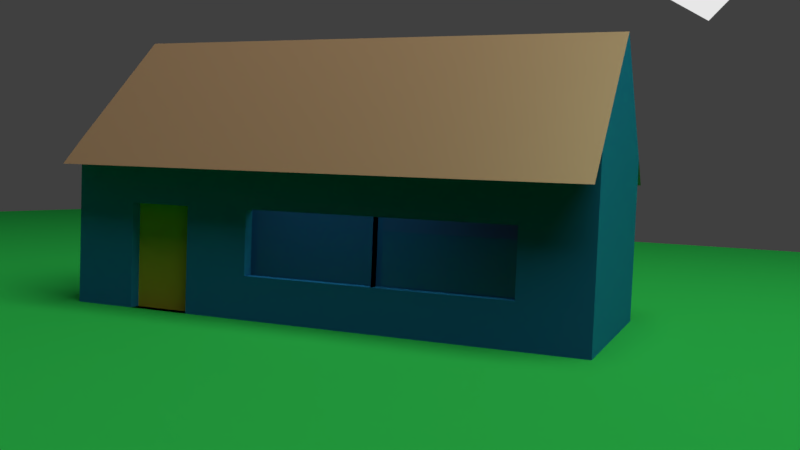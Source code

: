 # Source: house.blend  (saved by Blender 2.78.0; exported with 4.5.12 LTS)
import bpy
from mathutils import Matrix  # noqa: F401  (used for matrix-valued properties, if any)

bpy.ops.wm.read_factory_settings(use_empty=True)
scene = bpy.context.scene
scene.name = 'Scene'

# ---- collections
col_collection_1 = bpy.data.collections.new('Collection 1'); scene.collection.children.link(col_collection_1)

# ---- materials (node trees are filled in below, after node groups)
mat_material_011 = bpy.data.materials.new('Material.011')
mat_material_011.alpha_threshold = 0.0
mat_material_011.roughness = 0.5
mat_material_009 = bpy.data.materials.new('Material.009')
mat_material_009.alpha_threshold = 0.0
mat_material_009.roughness = 0.5
mat_material_006 = bpy.data.materials.new('Material.006')
mat_material_006.alpha_threshold = 0.0
mat_material_006.roughness = 0.5
mat_material_008 = bpy.data.materials.new('Material.008')
mat_material_008.alpha_threshold = 0.0
mat_material_008.roughness = 0.5
mat_material_010 = bpy.data.materials.new('Material.010')
mat_material_010.alpha_threshold = 0.0
mat_material_010.roughness = 0.5
mat_material_005 = bpy.data.materials.new('Material.005')
mat_material_005.alpha_threshold = 0.0
mat_material_005.roughness = 0.5
mat_material_003 = bpy.data.materials.new('Material.003')
mat_material_003.alpha_threshold = 0.0
mat_material_003.roughness = 0.5
mat_material_007 = bpy.data.materials.new('Material.007')
mat_material_007.alpha_threshold = 0.0
mat_material_007.roughness = 0.5
mat_material_001 = bpy.data.materials.new('Material.001')
mat_material_001.alpha_threshold = 0.0
mat_material_001.roughness = 0.5
mat_material_002 = bpy.data.materials.new('Material.002')
mat_material_002.alpha_threshold = 0.0
mat_material_002.roughness = 0.5
mat_material_004 = bpy.data.materials.new('Material.004')
mat_material_004.alpha_threshold = 0.0
mat_material_004.roughness = 0.5

# ---- material node trees
mat_material_011.use_nodes = True; mat_material_011.node_tree.nodes.clear()
_N = mat_material_011.node_tree.nodes; _L = mat_material_011.node_tree.links
n0 = _N.new('ShaderNodeOutputMaterial'); n0.name = 'Material Output'; n0.location = (300, 300)
n1 = _N.new('ShaderNodeEmission'); n1.name = 'Emission'; n1.location = (10, 300)
n1.inputs[0].default_value = (0.8, 0.8, 0.8, 1.0)
_L.new(n1.outputs[0], n0.inputs[0])
n0.is_active_output = True
mat_material_009.use_nodes = True; mat_material_009.node_tree.nodes.clear()
_N = mat_material_009.node_tree.nodes; _L = mat_material_009.node_tree.links
n0 = _N.new('ShaderNodeOutputMaterial'); n0.name = 'Material Output'; n0.location = (300, 300)
n1 = _N.new('ShaderNodeBsdfGlass'); n1.name = 'Glass BSDF'; n1.location = (10, 300)
n1.distribution = 'BECKMANN'
n1.inputs[0].default_value = (0.8, 0.8, 0.8, 1.0)
n1.inputs[2].default_value = 1.45
_L.new(n1.outputs[0], n0.inputs[0])
n0.is_active_output = True
mat_material_006.use_nodes = True; mat_material_006.node_tree.nodes.clear()
_N = mat_material_006.node_tree.nodes; _L = mat_material_006.node_tree.links
n0 = _N.new('ShaderNodeOutputMaterial'); n0.name = 'Material Output'; n0.location = (300, 300)
n1 = _N.new('ShaderNodeBsdfGlass'); n1.name = 'Glass BSDF'; n1.location = (10, 300)
n1.distribution = 'BECKMANN'
n1.inputs[0].default_value = (0.8, 0.8, 0.8, 1.0)
n1.inputs[2].default_value = 1.55
_L.new(n1.outputs[0], n0.inputs[0])
n0.is_active_output = True
mat_material_008.use_nodes = True; mat_material_008.node_tree.nodes.clear()
_N = mat_material_008.node_tree.nodes; _L = mat_material_008.node_tree.links
n0 = _N.new('ShaderNodeOutputMaterial'); n0.name = 'Material Output'; n0.location = (300, 300)
n1 = _N.new('ShaderNodeBsdfGlass'); n1.name = 'Glass BSDF'; n1.location = (10, 300)
n1.distribution = 'BECKMANN'
n1.inputs[0].default_value = (0.8, 0.8, 0.8, 1.0)
n1.inputs[2].default_value = 1.45
_L.new(n1.outputs[0], n0.inputs[0])
n0.is_active_output = True
mat_material_010.use_nodes = True; mat_material_010.node_tree.nodes.clear()
_N = mat_material_010.node_tree.nodes; _L = mat_material_010.node_tree.links
n0 = _N.new('ShaderNodeOutputMaterial'); n0.name = 'Material Output'; n0.location = (300, 300)
n1 = _N.new('ShaderNodeBsdfGlass'); n1.name = 'Glass BSDF'; n1.location = (10, 300)
n1.distribution = 'BECKMANN'
n1.inputs[0].default_value = (0.8, 0.8, 0.8, 1.0)
n1.inputs[1].default_value = 0.2441
n1.inputs[2].default_value = 1.45
_L.new(n1.outputs[0], n0.inputs[0])
n0.is_active_output = True
mat_material_005.use_nodes = True; mat_material_005.node_tree.nodes.clear()
_N = mat_material_005.node_tree.nodes; _L = mat_material_005.node_tree.links
n0 = _N.new('ShaderNodeOutputMaterial'); n0.name = 'Material Output'; n0.location = (300, 300)
n1 = _N.new('ShaderNodeBsdfSheen'); n1.name = 'Velvet BSDF'; n1.location = (10, 300)
n1.distribution = 'ASHIKHMIN'
n1.inputs[0].default_value = (0.8, 0.7881, 0.06778, 1.0)
n1.inputs[1].default_value = 1.0
_L.new(n1.outputs[0], n0.inputs[0])
n0.is_active_output = True
mat_material_003.use_nodes = True; mat_material_003.node_tree.nodes.clear()
_N = mat_material_003.node_tree.nodes; _L = mat_material_003.node_tree.links
n0 = _N.new('ShaderNodeBsdfDiffuse'); n0.name = 'Diffuse BSDF'; n0.location = (10, 300)
n0.inputs[0].default_value = (0.3757, 0.2206, 0.1492, 1.0)
n1 = _N.new('ShaderNodeOutputMaterial'); n1.name = 'Material Output'; n1.location = (488, 299)
n2 = _N.new('ShaderNodeMixShader'); n2.name = 'Mix Shader'; n2.location = (233, 317)
n2.inputs[0].default_value = 0.1
n3 = _N.new('ShaderNodeBsdfAnisotropic'); n3.name = 'Glossy BSDF'; n3.location = (187, 168)
n3.distribution = 'GGX'
n3.inputs[0].default_value = (0.757, 0.8, 0.4675, 1.0)
n3.inputs[1].default_value = 0.4472
_L.new(n3.outputs[0], n2.inputs[2])
_L.new(n0.outputs[0], n2.inputs[1])
_L.new(n2.outputs[0], n1.inputs[0])
n1.is_active_output = True
mat_material_007.use_nodes = True; mat_material_007.node_tree.nodes.clear()
_N = mat_material_007.node_tree.nodes; _L = mat_material_007.node_tree.links
n0 = _N.new('ShaderNodeOutputMaterial'); n0.name = 'Material Output'; n0.location = (300, 300)
n1 = _N.new('ShaderNodeEmission'); n1.name = 'Emission'; n1.location = (10, 300)
n1.inputs[0].default_value = (0.8, 0.8, 0.8, 1.0)
_L.new(n1.outputs[0], n0.inputs[0])
n0.is_active_output = True
mat_material_001.use_nodes = True; mat_material_001.node_tree.nodes.clear()
_N = mat_material_001.node_tree.nodes; _L = mat_material_001.node_tree.links
n0 = _N.new('ShaderNodeEmission'); n0.name = 'Emission'; n0.location = (10, 300)
n0.inputs[0].default_value = (0.7793, 0.8, 0.6283, 1.0)
n0.inputs[1].default_value = 5.0
n1 = _N.new('ShaderNodeOutputMaterial'); n1.name = 'Material Output'; n1.location = (300, 300)
_L.new(n0.outputs[0], n1.inputs[0])
n1.is_active_output = True
mat_material_002.use_nodes = True; mat_material_002.node_tree.nodes.clear()
_N = mat_material_002.node_tree.nodes; _L = mat_material_002.node_tree.links
n0 = _N.new('ShaderNodeOutputMaterial'); n0.name = 'Material Output'; n0.location = (300, 300)
n1 = _N.new('ShaderNodeBsdfDiffuse'); n1.name = 'Diffuse BSDF'; n1.location = (26, 322)
n1.inputs[0].default_value = (0.02768, 0.5071, 0.09155, 1.0)
_L.new(n1.outputs[0], n0.inputs[0])
n0.is_active_output = True
mat_material_004.use_nodes = True; mat_material_004.node_tree.nodes.clear()
_N = mat_material_004.node_tree.nodes; _L = mat_material_004.node_tree.links
n0 = _N.new('ShaderNodeOutputMaterial'); n0.name = 'Material Output'; n0.location = (300, 300)
n1 = _N.new('ShaderNodeBsdfSheen'); n1.name = 'Velvet BSDF'; n1.location = (10, 300)
n1.distribution = 'ASHIKHMIN'
n1.inputs[0].default_value = (0.02888, 0.3595, 0.8, 1.0)
n1.inputs[1].default_value = 1.0
_L.new(n1.outputs[0], n0.inputs[0])
n0.is_active_output = True

# ---- world
world_world = bpy.data.worlds.new('World'); scene.world = world_world
world_world.color = (0.05088, 0.05088, 0.05088)
world_world.use_sun_shadow = False
world_world.sun_shadow_jitter_overblur = 0.0
world_world.cycles.sampling_method = 'MANUAL'

# ---- cameras
cam_camera = bpy.data.cameras.new('Camera')
cam_camera.clip_end = 100.0
cam_camera.lens = 35.0
cam_camera.sensor_width = 32.0
cam_camera.sensor_height = 18.0
cam_camera.ortho_scale = 7.314
cam_camera.dof.focus_distance = 0.0

# ---- meshes
me_plane_003 = bpy.data.meshes.new('Plane.003')
me_plane_003.from_pydata([(-1.0, -1.0, 0.0), (1.0, -1.0, 0.0), (-1.0, 1.0, 0.0), (1.0, 1.0, 0.0)], [], [(0, 1, 3, 2)])
me_plane_003.materials.append(mat_material_011)
me_plane_003.use_remesh_preserve_volume = False
me_plane_003.use_remesh_preserve_attributes = False
me_plane_003.use_mirror_vertex_groups = False
me_plane_003.update()
me_cube_006 = bpy.data.meshes.new('Cube.006')
me_cube_006.from_pydata([(-0.9, 0.5, 0.5), (-0.9, 0.25, 0.5), (-0.9, -0.25, 0.75), (-0.9, 0.25, 0.75), (-0.9, 1.431e-07, 0.5), (-0.9, -0.25, 0.5), (-0.9, -0.5, 0.5), (-0.9, 1.431e-07, 1.0)], [], [(4, 5, 6, 2), (7, 3, 2), (3, 4, 2), (0, 1, 4, 3)])
me_cube_006.materials.append(mat_material_009)
me_cube_006.use_remesh_preserve_volume = False
me_cube_006.use_remesh_preserve_attributes = False
me_cube_006.use_mirror_vertex_groups = False
me_cube_006.update()
me_cube_005 = bpy.data.meshes.new('Cube.005')
me_cube_005.from_pydata([(-0.9, -0.25, -0.25), (-0.9, 2.136e-07, -0.25), (-0.9, 1.987e-07, -0.0625), (-0.9, 0.25, -0.25), (-0.9, 0.5, -0.25), (-0.9, 2.285e-07, -0.4375), (-0.9, 2.434e-07, -0.625), (-0.9, -0.5, -0.0625), (-0.9, -0.5, -0.25), (-0.9, -0.25, -0.625), (-0.9, -0.5, -0.4375), (-0.9, -0.5, -0.625), (-0.9, 0.25, -0.625), (-0.9, 0.5, -0.625), (-0.9, 0.5, -0.4375), (-0.9, 0.5, -0.0625), (-0.9, 0.25, -0.0625), (-0.9, 0.25, -0.4375), (-0.9, -0.25, -0.0625), (-0.9, -0.25, -0.4375)], [], [(19, 0, 1, 5), (17, 3, 4, 14), (3, 16, 15, 4), (1, 2, 16, 3), (12, 17, 14, 13), (6, 5, 17, 12), (5, 1, 3, 17), (0, 18, 2, 1), (8, 7, 18, 0), (9, 19, 5, 6), (11, 10, 19, 9), (10, 8, 0, 19)])
me_cube_005.materials.append(mat_material_006)
me_cube_005.use_remesh_preserve_volume = False
me_cube_005.use_remesh_preserve_attributes = False
me_cube_005.use_mirror_vertex_groups = False
me_cube_005.update()
me_cube_004 = bpy.data.meshes.new('Cube.004')
me_cube_004.from_pydata([(3.098, -0.9, -0.25), (2.513, -0.9, -0.25), (2.513, -0.9, -0.0625), (3.098, -0.9, -0.625), (2.513, -0.9, -0.625), (2.513, -0.9, -0.4375), (1.927, -0.9, -0.25), (1.927, -0.9, -0.625), (3.098, -0.9, -0.4375), (3.098, -0.9, -0.0625), (1.927, -0.9, -0.0625), (1.927, -0.9, -0.4375)], [], [(8, 0, 1, 5), (3, 8, 5, 4), (0, 9, 2, 1), (1, 2, 10, 6), (4, 5, 11, 7), (5, 1, 6, 11)])
me_cube_004.materials.append(mat_material_008)
me_cube_004.use_remesh_preserve_volume = False
me_cube_004.use_remesh_preserve_attributes = False
me_cube_004.use_mirror_vertex_groups = False
me_cube_004.update()
me_cube_003 = bpy.data.meshes.new('Cube.003')
me_cube_003.from_pydata([(1.927, -0.9, -0.25), (1.342, -0.9, -0.25), (1.342, -0.9, -0.0625), (1.342, -0.9, -0.4375), (1.342, -0.9, -0.625), (1.927, -0.9, -0.625), (0.7563, -0.9, -0.25), (0.7563, -0.9, -0.625), (0.7563, -0.9, -0.0625), (0.7563, -0.9, -0.4375), (1.927, -0.9, -0.0625), (1.927, -0.9, -0.4375)], [], [(11, 0, 1, 3), (1, 2, 8, 6), (4, 3, 9, 7), (3, 1, 6, 9), (0, 10, 2, 1), (5, 11, 3, 4)])
me_cube_003.materials.append(mat_material_010)
me_cube_003.use_remesh_preserve_volume = False
me_cube_003.use_remesh_preserve_attributes = False
me_cube_003.use_mirror_vertex_groups = False
me_cube_003.update()
me_cube_002 = bpy.data.meshes.new('Cube.002')
me_cube_002.from_pydata([(0.1709, -0.9, -0.8125), (0.1709, -0.9, -1.0), (0.1709, -0.9, -0.4375), (0.1709, -0.9, -0.625), (0.1709, -0.9, -0.0625), (0.1709, -0.9, -0.25), (-0.4146, -0.9, -1.0), (-0.4146, -0.9, -0.25), (-0.4146, -0.9, -0.625), (-0.4146, -0.9, -0.0625), (-0.4146, -0.9, -0.8125), (-0.4146, -0.9, -0.4375)], [], [(5, 4, 9, 7), (1, 0, 10, 6), (0, 3, 8, 10), (3, 2, 11, 8), (2, 5, 7, 11)])
me_cube_002.materials.append(mat_material_005)
me_cube_002.use_remesh_preserve_volume = False
me_cube_002.use_remesh_preserve_attributes = False
me_cube_002.use_mirror_vertex_groups = False
me_cube_002.update()
me_cube_001 = bpy.data.meshes.new('Cube.001')
me_cube_001.from_pydata([(3.683, -1.0, 0.5), (3.683, -5.662e-07, 1.5), (-1.0, 1.788e-07, 1.5), (3.683, 1.0, 0.5), (-1.0, -1.0, 0.5), (-1.0, 1.0, 0.5), (3.683, -0.5, 1.0), (1.342, -1.937e-07, 1.5), (1.342, 1.0, 0.5), (-0.9917, -1.239, 0.2608), (-0.9874, 1.239, 0.2608), (3.683, 1.239, 0.2608), (1.342, -1.0, 0.5), (-1.0, -0.5, 1.0), (3.683, 0.5, 1.0), (-1.0, 0.5, 1.0), (3.683, -1.239, 0.2608), (1.348, 1.239, 0.2608), (1.346, -1.239, 0.2608), (1.342, 0.5, 1.0), (1.342, -0.5, 1.0), (3.683, -0.25, 1.25), (0.1709, -7.451e-09, 1.5), (0.1709, 1.0, 0.5), (-0.9959, -1.12, 0.3804), (-0.9937, 1.12, 0.3804), (0.1709, -1.0, 0.5), (-1.0, -0.75, 0.75), (3.683, 0.25, 1.25), (-1.0, 0.75, 0.75), (3.683, -0.75, 0.75), (2.513, -3.8e-07, 1.5), (2.513, 1.0, 0.5), (3.683, 1.12, 0.3804), (2.513, -1.0, 0.5), (-1.0, -0.25, 1.25), (3.683, 0.75, 0.75), (-1.0, 0.25, 1.25), (3.683, -1.12, 0.3804), (1.345, 1.12, 0.3804), (0.1803, 1.239, 0.2608), (2.516, 1.239, 0.2608), (1.344, -1.12, 0.3804), (0.1771, -1.239, 0.2608), (2.515, -1.239, 0.2608), (1.342, 0.25, 1.25), (1.342, 0.75, 0.75), (2.513, 0.5, 1.0), (0.1709, 0.5, 1.0), (1.342, -0.25, 1.25), (1.342, -0.75, 0.75), (0.1709, -0.5, 1.0), (2.513, -0.5, 1.0), (2.513, -0.75, 0.75), (0.1709, -0.75, 0.75), (0.1709, -0.25, 1.25), (0.1709, 0.75, 0.75), (2.513, 0.75, 0.75), (2.513, 0.25, 1.25), (2.514, -1.12, 0.3804), (0.174, -1.12, 0.3804), (2.514, 1.12, 0.3804), (0.1756, 1.12, 0.3804), (0.1709, 0.25, 1.25), (2.513, -0.25, 1.25)], [], [(64, 21, 1, 31), (63, 37, 2, 22), (62, 39, 17, 40), (61, 33, 11, 41), (60, 42, 18, 43), (59, 38, 16, 44), (58, 45, 7, 31), (57, 46, 19, 47), (56, 29, 15, 48), (55, 49, 7, 22), (54, 50, 20, 51), (53, 30, 6, 52), (50, 53, 52, 20), (12, 34, 53, 50), (34, 0, 30, 53), (27, 54, 51, 13), (4, 26, 54, 27), (26, 12, 50, 54), (35, 55, 22, 2), (13, 51, 55, 35), (51, 20, 49, 55), (46, 56, 48, 19), (8, 23, 56, 46), (23, 5, 29, 56), (36, 57, 47, 14), (3, 32, 57, 36), (32, 8, 46, 57), (28, 58, 31, 1), (14, 47, 58, 28), (47, 19, 45, 58), (42, 59, 44, 18), (12, 34, 59, 42), (34, 0, 38, 59), (24, 60, 43, 9), (4, 26, 60, 24), (26, 12, 42, 60), (39, 61, 41, 17), (8, 32, 61, 39), (32, 3, 33, 61), (25, 62, 40, 10), (5, 23, 62, 25), (23, 8, 39, 62), (45, 63, 22, 7), (19, 48, 63, 45), (48, 15, 37, 63), (49, 64, 31, 7), (20, 52, 64, 49), (52, 6, 21, 64)])
me_cube_001.materials.append(mat_material_003)
me_cube_001.use_remesh_preserve_volume = False
me_cube_001.use_remesh_preserve_attributes = False
me_cube_001.use_mirror_vertex_groups = False
me_cube_001.update()
me_plane_002 = bpy.data.meshes.new('Plane.002')
me_plane_002.from_pydata([(-1.0, -1.0, 0.0), (1.0, -1.0, 0.0), (-1.0, 1.0, 0.0), (1.0, 1.0, 0.0)], [], [(0, 1, 3, 2)])
me_plane_002.materials.append(mat_material_007)
me_plane_002.use_remesh_preserve_volume = False
me_plane_002.use_remesh_preserve_attributes = False
me_plane_002.use_mirror_vertex_groups = False
me_plane_002.update()
me_plane_001 = bpy.data.meshes.new('Plane.001')
me_plane_001.from_pydata([(-1.0, -1.0, 0.0), (1.0, -1.0, 0.0), (-1.0, 1.0, 0.0), (1.0, 1.0, 0.0)], [], [(0, 1, 3, 2)])
me_plane_001.materials.append(mat_material_001)
me_plane_001.use_remesh_preserve_volume = False
me_plane_001.use_remesh_preserve_attributes = False
me_plane_001.use_mirror_vertex_groups = False
me_plane_001.update()
me_plane = bpy.data.meshes.new('Plane')
me_plane.from_pydata([(-1.0, -1.0, 0.0), (1.0, -1.0, 0.0), (-1.0, 1.0, 0.0), (1.0, 1.0, 0.0)], [], [(0, 1, 3, 2)])
me_plane.materials.append(mat_material_002)
me_plane.use_remesh_preserve_volume = False
me_plane.use_remesh_preserve_attributes = False
me_plane.use_mirror_vertex_groups = False
me_plane.update()
me_cube = bpy.data.meshes.new('Cube')
me_cube.from_pydata([(3.683, 1.0, -1.0), (3.683, -1.0, -1.0), (-1.0, -1.0, -1.0), (-1.0, 1.0, -1.0), (3.683, -1.0, 0.5), (3.683, -5.662e-07, 1.5), (-1.0, 1.788e-07, 1.5), (3.683, 1.0, 0.5), (-1.0, -1.0, 0.5), (-1.0, 1.0, 0.5), (3.683, -5.96e-08, -1.0), (1.342, 1.0, -1.0), (1.342, -1.0, -1.0), (3.683, -1.0, -0.25), (-1.0, 2.98e-07, -1.0), (3.683, -0.5, 1.0), (1.342, 1.0, 0.5), (3.683, 1.0, -0.25), (-1.0, -1.0, -0.25), (-1.0, 1.0, -0.25), (3.683, -5.364e-07, 0.5), (1.342, -1.0, 0.5), (-1.0, 1.788e-07, 0.5), (-1.0, -0.5, 1.0), (3.683, 0.5, 1.0), (-1.0, 0.5, 1.0), (1.342, 1.0, -0.25), (-0.9, 0.5, 0.5), (3.683, -2.98e-07, -0.25), (1.342, 1.192e-07, -1.0), (3.683, -0.5, -1.0), (0.1709, 1.0, -1.0), (0.1709, -1.0, -1.0), (3.683, -1.0, 0.125), (-1.0, 0.5, -1.0), (3.683, -0.25, 1.25), (0.1709, 1.0, 0.5), (3.683, 1.0, 0.125), (-1.0, -1.0, 0.125), (-1.0, 1.0, 0.125), (3.683, -0.5, 0.5), (0.1709, -1.0, 0.5), (-1.0, 0.5, 0.5), (-1.0, -0.75, 0.75), (3.683, 0.25, 1.25), (-1.0, 0.75, 0.75), (3.683, 0.5, -1.0), (2.513, 1.0, -1.0), (2.513, -1.0, -1.0), (3.683, -1.0, -0.625), (-1.0, -0.5, -1.0), (3.683, -0.75, 0.75), (2.513, 1.0, 0.5), (3.683, 1.0, -0.625), (-1.0, -1.0, -0.625), (-1.0, 1.0, -0.625), (3.683, 0.5, 0.5), (2.513, -1.0, 0.5), (-1.0, -0.5, 0.5), (-1.0, -0.25, 1.25), (3.683, 0.75, 0.75), (-1.0, 0.25, 1.25), (-1.0, 1.788e-07, 1.0), (-1.0, 0.25, 0.75), (-1.0, -0.25, 0.75), (3.683, -5.96e-07, 1.0), (3.683, -0.25, 0.75), (3.683, 0.25, 0.75), (0.1709, 1.0, -0.25), (2.513, 1.0, -0.25), (1.342, 1.0, 0.125), (1.342, 1.0, -0.625), (-1.0, 0.5, -0.25), (-1.0, -0.5, -0.25), (-1.0, 2.682e-07, -0.625), (-1.0, 2.086e-07, 0.125), (0.1709, -1.0, -0.25), (-1.0, -1.0, 0.3125), (1.342, -1.0, -0.625), (1.342, -1.0, 0.125), (3.683, -0.5, -0.25), (3.683, 0.5, -0.25), (3.683, -1.788e-07, -0.625), (3.683, -4.172e-07, 0.125), (0.1709, 2.086e-07, -1.0), (2.513, 2.98e-08, -1.0), (1.342, 0.5, -1.0), (1.342, -0.5, -1.0), (2.513, -0.5, -1.0), (2.513, 0.5, -1.0), (0.1709, 0.5, -1.0), (3.683, 0.5, 0.125), (3.683, 0.5, -0.625), (3.683, -0.5, -0.625), (2.513, -1.0, 0.125), (2.513, -1.0, -0.625), (0.1709, -1.0, -0.625), (-1.0, -0.5, 0.125), (-1.0, -0.5, -0.625), (-1.0, 0.5, -0.625), (2.513, 1.0, -0.625), (2.513, 1.0, 0.125), (0.1709, 1.0, 0.125), (0.1709, 1.0, -0.625), (-1.0, 0.5, 0.125), (0.1709, -1.0, 0.125), (3.683, -0.5, 0.125), (0.1709, -0.5, -1.0), (-0.4146, -1.0, -1.0), (1.927, -1.0, -1.0), (3.683, -1.0, -0.4375), (-1.0, -1.0, -0.4375), (-0.4146, -1.0, -0.25), (1.927, -1.0, -0.25), (1.342, -1.0, -0.8125), (1.342, -1.0, -0.0625), (0.7563, -1.0, -1.0), (3.683, -1.0, -0.0625), (-1.0, -1.0, -0.0625), (3.098, -1.0, -1.0), (3.683, -1.0, -0.8125), (-1.0, -1.0, -0.8125), (0.7563, -1.0, -0.25), (3.098, -1.0, -0.25), (1.927, -1.0, 0.125), (3.098, -1.0, 0.125), (2.513, -1.0, -0.0625), (1.927, -1.0, -0.625), (3.098, -1.0, -0.625), (2.513, -1.0, -0.8125), (-1.0, 0.75, -1.0), (-0.4146, -1.0, -0.625), (0.7563, -1.0, -0.625), (0.1709, -1.0, -0.8125), (0.1709, -1.0, -0.4375), (-0.4146, -1.0, 0.125), (0.7563, -1.0, 0.125), (0.1709, -1.0, -0.0625), (0.7563, -1.0, -0.0625), (-0.4146, -1.0, -0.0625), (0.7563, -1.0, -0.4375), (0.7563, -1.0, -0.8125), (-0.4146, -1.0, -0.8125), (3.098, -1.0, -0.4375), (3.098, -1.0, -0.8125), (1.927, -1.0, -0.8125), (3.098, -1.0, -0.0625), (1.927, -1.0, -0.0625), (1.927, -1.0, -0.4375), (-0.4146, -1.0, -0.4375), (0.1709, -0.9, -0.8125), (0.1709, -0.9, -1.0), (0.1709, -0.9, -0.4375), (0.1709, -0.9, -0.625), (0.1709, -0.9, -0.0625), (0.1709, -0.9, -0.25), (-0.4146, -0.9, -1.0), (-0.4146, -0.9, -0.25), (-0.4146, -0.9, -0.625), (-0.4146, -0.9, -0.0625), (-0.4146, -0.9, -0.8125), (-0.4146, -0.9, -0.4375), (1.927, -0.9, -0.25), (1.342, -0.9, -0.0625), (1.342, -0.9, -0.625), (1.927, -0.9, -0.625), (0.7563, -0.9, -0.25), (0.7563, -0.9, -0.625), (0.7563, -0.9, -0.0625), (0.7563, -0.9, -0.4375), (1.927, -0.9, -0.0625), (1.927, -0.9, -0.4375), (3.098, -0.9, -0.25), (2.513, -0.9, -0.0625), (3.098, -0.9, -0.625), (2.513, -0.9, -0.625), (1.927, -0.9, -0.25), (1.927, -0.9, -0.625), (3.098, -0.9, -0.4375), (3.098, -0.9, -0.0625), (1.927, -0.9, -0.0625), (1.927, -0.9, -0.4375), (-1.0, 1.0, 0.3125), (-1.0, 0.75, 0.5), (-1.0, -0.25, -1.0), (-1.0, -1.0, -0.3438), (-1.0, 1.0, -0.4375), (-1.0, -0.25, 0.5), (-1.0, 0.75, -0.25), (-0.9, 0.25, 0.5), (-1.0, 2.831e-07, -0.8125), (-1.0, 2.235e-07, -0.0625), (-1.0, 0.25, -1.0), (-1.0, -1.0, 0.03125), (-1.0, 1.0, -0.0625), (-1.0, 0.25, 0.5), (-1.0, -0.75, -1.0), (-1.0, -1.0, -0.7188), (-1.0, 1.0, -0.8125), (-1.0, -0.75, 0.5), (-0.9, -0.25, 0.75), (-1.0, -0.75, -0.25), (-0.9, 0.25, 0.75), (-1.0, 1.937e-07, 0.3125), (-1.0, -0.25, 0.125), (-1.0, -0.75, 0.125), (-1.0, -0.5, -0.0625), (-1.0, -0.5, 0.3125), (-1.0, -0.25, -0.625), (-1.0, -0.75, -0.625), (-1.0, -0.5, -0.8125), (-1.0, -0.5, -0.4375), (-1.0, 0.75, -0.625), (-1.0, 0.25, -0.625), (-1.0, 0.5, -0.8125), (-1.0, 0.5, -0.4375), (-1.0, 0.75, 0.125), (-1.0, 0.25, 0.125), (-1.0, 0.5, -0.0625), (-1.0, 0.5, 0.3125), (-1.0, -1.0, -0.5312), (-1.0, -1.0, -0.1562), (-1.0, -1.0, -0.9062), (-1.0, 0.25, 0.3125), (-1.0, 0.25, -0.0625), (-1.0, 0.75, -0.0625), (-0.9, 1.431e-07, 0.5), (-1.0, 0.25, -0.8125), (-1.0, 0.75, -0.8125), (-1.0, -0.25, -0.8125), (-1.0, -0.75, 0.3125), (-1.0, -0.25, -0.0625), (-1.0, -0.25, 0.3125), (-0.9, -0.25, 0.5), (-1.0, 0.75, -0.4375), (-1.0, 0.75, 0.3125), (-0.9, 1.987e-07, -0.0625), (-0.9, 0.5, -0.25), (-0.9, 2.434e-07, -0.625), (-0.9, -0.5, -0.0625), (-0.9, -0.5, -0.25), (-0.9, -0.25, -0.625), (-0.9, -0.5, -0.4375), (-0.9, -0.5, -0.625), (-0.9, 0.25, -0.625), (-0.9, 0.5, -0.625), (-0.9, 0.5, -0.4375), (-0.9, 0.5, -0.0625), (-0.9, 0.25, -0.0625), (-0.9, -0.25, -0.0625), (-0.9, -0.5, 0.5), (-0.9, 1.431e-07, 1.0)], [], [(107, 32, 108, 2, 196, 50), (106, 40, 4, 33), (105, 41, 8, 77, 38, 135), (235, 183, 9, 182), (103, 31, 3, 198, 55), (4, 40, 51), (9, 183, 42, 45), (25, 62, 61), (25, 63, 62), (22, 187, 233, 226), (15, 65, 35), (15, 66, 65), (20, 56, 67), (102, 68, 19, 194, 39), (101, 69, 26, 70), (100, 47, 11, 71), (234, 188, 19, 186), (72, 215, 246, 237), (232, 187, 22, 203), (149, 112, 18, 185, 111), (127, 148, 171, 165), (94, 57, 21, 79, 124), (93, 80, 13, 110, 49), (92, 81, 28, 82), (91, 56, 20, 83), (90, 84, 14, 192, 34), (89, 85, 29, 86), (88, 48, 109, 12, 87), (85, 88, 87, 29), (10, 30, 88, 85), (30, 1, 119, 48, 88), (47, 89, 86, 11), (0, 46, 89, 47), (46, 10, 85, 89), (31, 90, 34, 130, 3), (11, 86, 90, 31), (86, 29, 84, 90), (81, 91, 83, 28), (17, 37, 91, 81), (37, 7, 56, 91), (46, 92, 82, 10), (0, 53, 92, 46), (53, 17, 81, 92), (30, 93, 49, 120, 1), (10, 82, 93, 30), (82, 28, 80, 93), (147, 124, 79, 115), (146, 125, 94, 126), (33, 4, 57, 94, 125), (145, 127, 78, 114), (144, 128, 95, 129), (113, 148, 181, 176), (142, 131, 54, 197, 121), (141, 132, 96, 133), (140, 122, 76, 134), (231, 204, 75, 191), (18, 221, 118, 193, 38, 205, 97, 206, 73, 201), (230, 199, 58, 207), (229, 208, 74, 190), (2, 222, 121, 197, 54, 209, 98, 210, 50, 196), (54, 220, 111, 185, 18, 201, 73, 211, 98, 209), (228, 212, 55, 198), (227, 213, 99, 214), (99, 213, 244, 245), (69, 100, 71, 26), (17, 53, 100, 69), (53, 0, 47, 100), (52, 101, 70, 16), (7, 37, 101, 52), (37, 17, 69, 101), (36, 102, 39, 182, 9), (16, 70, 102, 36), (70, 26, 68, 102), (67, 60, 24), (67, 56, 60), (56, 7, 60), (65, 67, 24), (65, 66, 67), (66, 20, 67), (35, 44, 5), (35, 65, 44), (65, 24, 44), (64, 43, 23), (64, 58, 43), (58, 199, 8, 43), (62, 64, 23), (62, 63, 202, 251), (63, 42, 27, 202), (61, 59, 6), (61, 62, 59), (62, 23, 59), (45, 63, 25), (45, 42, 63), (187, 58, 250, 233), (51, 66, 15), (51, 40, 66), (40, 20, 66), (68, 103, 55, 186, 19), (26, 71, 103, 68), (71, 11, 31, 103), (225, 216, 39, 194), (224, 217, 104, 218), (223, 195, 42, 219), (139, 135, 38, 193, 118), (138, 136, 105, 137), (79, 21, 41, 105, 136), (80, 106, 33, 117, 13), (28, 83, 106, 80), (83, 20, 40, 106), (84, 107, 50, 184, 14), (29, 87, 107, 84), (87, 12, 116, 32, 107), (122, 138, 137, 76), (115, 138, 168, 163), (115, 79, 136, 138), (112, 139, 118, 221, 18), (133, 96, 153, 150), (137, 105, 135, 139), (132, 140, 134, 96), (122, 140, 169, 166), (132, 78, 164, 167), (116, 141, 133, 32), (12, 114, 141, 116), (114, 78, 132, 141), (108, 142, 121, 222, 2), (149, 131, 158, 161), (137, 139, 159, 154), (95, 128, 174, 175), (49, 110, 143, 128), (110, 13, 123, 143), (119, 144, 129, 48), (1, 120, 144, 119), (120, 49, 128, 144), (109, 145, 114, 12), (48, 129, 145, 109), (129, 95, 127, 145), (128, 143, 178, 174), (13, 117, 146, 123), (117, 33, 125, 146), (78, 127, 165, 164), (146, 126, 173, 179), (126, 94, 124, 147), (113, 147, 170, 162), (148, 127, 177, 181), (147, 113, 176, 180), (131, 149, 111, 220, 54), (96, 134, 152, 153), (142, 108, 156, 160), (131, 142, 160, 158), (139, 112, 157, 159), (76, 137, 154, 155), (112, 149, 161, 157), (134, 76, 155, 152), (108, 32, 151, 156), (32, 133, 150, 151), (147, 115, 163, 170), (138, 122, 166, 168), (148, 113, 162, 171), (140, 132, 167, 169), (143, 123, 172, 178), (127, 95, 175, 177), (126, 147, 180, 173), (123, 146, 179, 172), (217, 223, 219, 104), (75, 203, 223, 217), (203, 22, 195, 223), (191, 224, 248, 236), (213, 74, 238, 244), (191, 75, 217, 224), (188, 225, 194, 19), (72, 218, 225, 188), (218, 104, 216, 225), (98, 211, 242, 243), (224, 218, 247, 248), (206, 231, 249, 239), (192, 227, 214, 34), (14, 190, 227, 192), (190, 74, 213, 227), (130, 228, 198, 3), (34, 214, 228, 130), (214, 99, 212, 228), (184, 229, 190, 14), (50, 210, 229, 184), (210, 98, 208, 229), (205, 230, 207, 97), (38, 77, 230, 205), (77, 8, 199, 230), (218, 72, 237, 247), (211, 73, 240, 242), (206, 97, 204, 231), (204, 232, 203, 75), (97, 207, 232, 204), (207, 58, 187, 232), (231, 191, 236, 249), (74, 208, 241, 238), (215, 99, 245, 246), (212, 234, 186, 55), (99, 215, 234, 212), (215, 72, 188, 234), (216, 235, 182, 39), (104, 219, 235, 216), (219, 42, 183, 235), (73, 206, 239, 240), (208, 98, 243, 241), (195, 22, 226, 189), (42, 195, 189, 27), (64, 62, 251, 200), (58, 64, 200, 250)])
me_cube.materials.append(mat_material_004)
me_cube.use_remesh_preserve_volume = False
me_cube.use_remesh_preserve_attributes = False
me_cube.use_mirror_vertex_groups = False
me_cube.update()

# ---- objects
ob_plane = bpy.data.objects.new('Plane', me_plane_003)
ob_vindu_trekant = bpy.data.objects.new('vindu trekant', me_cube_006)
ob_vindu_front = bpy.data.objects.new('vindu front', me_cube_005)
ob_vindu_h_yre = bpy.data.objects.new('vindu høyre', me_cube_004)
ob_vindu_venstre = bpy.data.objects.new('vindu venstre', me_cube_003)
ob_door = bpy.data.objects.new('door', me_cube_002)
ob_roof = bpy.data.objects.new('roof', me_cube_001)
ob_light_2 = bpy.data.objects.new('light 2', me_plane_002)
ob_light_1 = bpy.data.objects.new('light 1', me_plane_001)
ob_ground = bpy.data.objects.new('Ground', me_plane)
ob_house = bpy.data.objects.new('House', me_cube)
ob_camera = bpy.data.objects.new('Camera', cam_camera)

# ---- transforms, parenting, visibility, modifiers, constraints
ob_plane.location = (1.149, 0.07797, 1.364)
ob_plane.lineart.crease_threshold = 0.0
ob_vindu_trekant.location = (0.0, 0.0, 1.0)
ob_vindu_trekant.lock_rotations_4d = False
ob_vindu_trekant.empty_display_type = 'ARROWS'
ob_vindu_trekant.lineart.crease_threshold = 0.0
ob_vindu_front.location = (0.0, 0.0, 1.0)
ob_vindu_front.lock_rotations_4d = False
ob_vindu_front.empty_display_type = 'ARROWS'
ob_vindu_front.lineart.crease_threshold = 0.0
ob_vindu_h_yre.location = (0.0, 0.0, 1.0)
ob_vindu_h_yre.lock_rotations_4d = False
ob_vindu_h_yre.empty_display_type = 'ARROWS'
ob_vindu_h_yre.lineart.crease_threshold = 0.0
ob_vindu_venstre.location = (0.0, 0.0, 1.0)
ob_vindu_venstre.lock_rotations_4d = False
ob_vindu_venstre.empty_display_type = 'ARROWS'
ob_vindu_venstre.lineart.crease_threshold = 0.0
ob_door.location = (0.0, 0.0, 1.0)
ob_door.lock_rotations_4d = False
ob_door.empty_display_type = 'ARROWS'
ob_door.lineart.crease_threshold = 0.0
ob_roof.location = (0.0, 0.0, 1.0)
ob_roof.lock_rotations_4d = False
ob_roof.empty_display_type = 'ARROWS'
ob_roof.lineart.crease_threshold = 0.0
ob_light_2.location = (0.3091, 35.81, 15.65)
ob_light_2.rotation_euler = (-0.5668, 0.4298, 0.4815)
ob_light_2.scale = (-6.182, -6.182, -6.182)
ob_light_2.lineart.crease_threshold = 0.0
ob_light_1.location = (6.993, -2.295, 16.36)
ob_light_1.rotation_euler = (0.4656, 0.1895, 0.2093)
ob_light_1.scale = (-6.182, -6.182, -6.182)
ob_light_1.lineart.crease_threshold = 0.0
ob_ground.location = (0.0, 0.0, 0.0)
ob_ground.scale = (12.42, 12.42, 12.42)
ob_ground.lineart.crease_threshold = 0.0
ob_house.location = (0.0, 0.0, 1.0)
ob_house.lock_rotations_4d = False
ob_house.empty_display_type = 'ARROWS'
ob_house.lineart.crease_threshold = 0.0
ob_camera.location = (4.735, -7.288, 1.279)
ob_camera.rotation_euler = (1.513, 6.245, 0.3913)
ob_camera.lock_rotations_4d = False
ob_camera.empty_display_type = 'ARROWS'
ob_camera.color = (0.0, 0.0, 0.0, 0.0)
ob_camera.display_type = 'WIRE'
ob_camera.lineart.crease_threshold = 0.0

# ---- collection membership
col_collection_1.objects.link(ob_plane)
col_collection_1.objects.link(ob_vindu_trekant)
col_collection_1.objects.link(ob_vindu_front)
col_collection_1.objects.link(ob_vindu_h_yre)
col_collection_1.objects.link(ob_vindu_venstre)
col_collection_1.objects.link(ob_door)
col_collection_1.objects.link(ob_roof)
col_collection_1.objects.link(ob_light_2)
col_collection_1.objects.link(ob_light_1)
col_collection_1.objects.link(ob_ground)
col_collection_1.objects.link(ob_house)
col_collection_1.objects.link(ob_camera)

# ---- scene / render settings (as saved in the file)
scene.camera = ob_camera
scene.frame_start = 1; scene.frame_end = 250; scene.frame_set(1)
scene.render.engine = 'CYCLES'
scene.render.resolution_percentage = 50
scene.render.dither_intensity = 0.0
scene.cycles.use_denoising = False
scene.cycles.samples = 128
scene.cycles.sampling_pattern = 'TABULATED_SOBOL'
scene.cycles.light_sampling_threshold = 0.0
scene.cycles.use_adaptive_sampling = False
scene.cycles.use_light_tree = False
scene.cycles.blur_glossy = 0.0
scene.cycles.sample_clamp_indirect = 0.0
scene.view_settings.view_transform = 'Standard'
bpy.context.view_layer.update()
